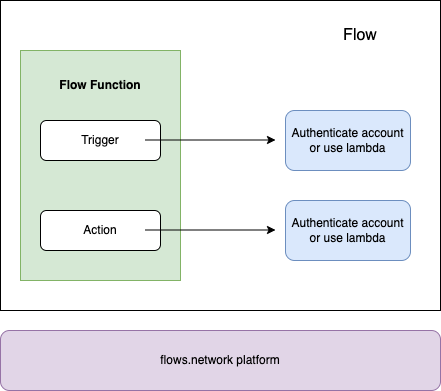

The diagram above was exported from draw.io. Its source (the exported page's mxGraphModel, read from the mxfile embedded in the PNG):
<mxGraphModel dx="984" dy="611" grid="1" gridSize="10" guides="1" tooltips="1" connect="1" arrows="1" fold="1" page="1" pageScale="1" pageWidth="850" pageHeight="1100" math="0" shadow="0">
  <root>
    <mxCell id="0" />
    <mxCell id="1" parent="0" />
    <mxCell id="QUqQOWl36DGZQeeIqQWj-12" value="" style="rounded=0;whiteSpace=wrap;html=1;" vertex="1" parent="1">
      <mxGeometry x="80" y="20" width="440" height="310" as="geometry" />
    </mxCell>
    <mxCell id="QUqQOWl36DGZQeeIqQWj-4" value="" style="rounded=0;whiteSpace=wrap;html=1;fillColor=#d5e8d4;strokeColor=#82b366;" vertex="1" parent="1">
      <mxGeometry x="100" y="70" width="160" height="230" as="geometry" />
    </mxCell>
    <mxCell id="QUqQOWl36DGZQeeIqQWj-1" value="Trigger" style="rounded=1;whiteSpace=wrap;html=1;" vertex="1" parent="1">
      <mxGeometry x="120" y="140" width="120" height="40" as="geometry" />
    </mxCell>
    <mxCell id="QUqQOWl36DGZQeeIqQWj-2" value="Action" style="rounded=1;whiteSpace=wrap;html=1;" vertex="1" parent="1">
      <mxGeometry x="120" y="230" width="120" height="40" as="geometry" />
    </mxCell>
    <mxCell id="QUqQOWl36DGZQeeIqQWj-5" value="&lt;b&gt;Flow Function&lt;/b&gt;" style="text;html=1;strokeColor=none;fillColor=none;align=center;verticalAlign=middle;whiteSpace=wrap;rounded=0;" vertex="1" parent="1">
      <mxGeometry x="135" y="90" width="90" height="30" as="geometry" />
    </mxCell>
    <mxCell id="QUqQOWl36DGZQeeIqQWj-6" value="" style="endArrow=classic;html=1;rounded=0;" edge="1" parent="1">
      <mxGeometry width="50" height="50" relative="1" as="geometry">
        <mxPoint x="225" y="159.5" as="sourcePoint" />
        <mxPoint x="355" y="159.5" as="targetPoint" />
      </mxGeometry>
    </mxCell>
    <mxCell id="QUqQOWl36DGZQeeIqQWj-7" value="" style="endArrow=classic;html=1;rounded=0;" edge="1" parent="1">
      <mxGeometry width="50" height="50" relative="1" as="geometry">
        <mxPoint x="225" y="249.5" as="sourcePoint" />
        <mxPoint x="355" y="249.5" as="targetPoint" />
      </mxGeometry>
    </mxCell>
    <mxCell id="QUqQOWl36DGZQeeIqQWj-8" value="Authenticate account or use lambda" style="rounded=1;whiteSpace=wrap;html=1;fillColor=#dae8fc;strokeColor=#6c8ebf;" vertex="1" parent="1">
      <mxGeometry x="365" y="130" width="125" height="60" as="geometry" />
    </mxCell>
    <mxCell id="QUqQOWl36DGZQeeIqQWj-9" value="Authenticate account or use lambda" style="rounded=1;whiteSpace=wrap;html=1;fillColor=#dae8fc;strokeColor=#6c8ebf;" vertex="1" parent="1">
      <mxGeometry x="365" y="220" width="125" height="60" as="geometry" />
    </mxCell>
    <mxCell id="QUqQOWl36DGZQeeIqQWj-10" value="flows.network platform" style="rounded=1;whiteSpace=wrap;html=1;fillColor=#e1d5e7;strokeColor=#9673a6;" vertex="1" parent="1">
      <mxGeometry x="80" y="350" width="440" height="60" as="geometry" />
    </mxCell>
    <mxCell id="QUqQOWl36DGZQeeIqQWj-14" value="&lt;font style=&quot;font-size: 16px;&quot;&gt;Flow&lt;/font&gt;" style="text;html=1;strokeColor=none;fillColor=none;align=center;verticalAlign=middle;whiteSpace=wrap;rounded=0;" vertex="1" parent="1">
      <mxGeometry x="410" y="40" width="60" height="30" as="geometry" />
    </mxCell>
  </root>
</mxGraphModel>